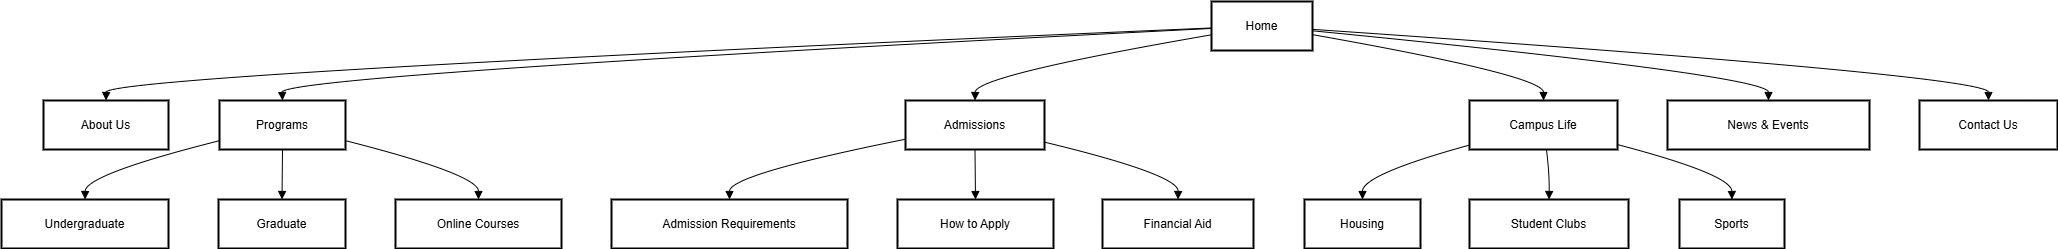

The diagram above was exported from draw.io. Its source (the exported page's mxGraphModel, read from the mxfile embedded in the PNG):
<mxGraphModel dx="1434" dy="780" grid="1" gridSize="10" guides="1" tooltips="1" connect="1" arrows="1" fold="1" page="1" pageScale="1" pageWidth="850" pageHeight="1100" math="0" shadow="0">
  <root>
    <mxCell id="0" />
    <mxCell id="1" parent="0" />
    <mxCell id="2" value="Home" style="whiteSpace=wrap;strokeWidth=2;" parent="1" vertex="1">
      <mxGeometry x="1218" y="8" width="101" height="49" as="geometry" />
    </mxCell>
    <mxCell id="3" value="About Us" style="whiteSpace=wrap;strokeWidth=2;" parent="1" vertex="1">
      <mxGeometry x="50" y="107" width="125" height="49" as="geometry" />
    </mxCell>
    <mxCell id="4" value="Programs" style="whiteSpace=wrap;strokeWidth=2;" parent="1" vertex="1">
      <mxGeometry x="226" y="107" width="126" height="49" as="geometry" />
    </mxCell>
    <mxCell id="5" value="Undergraduate" style="whiteSpace=wrap;strokeWidth=2;" parent="1" vertex="1">
      <mxGeometry x="8" y="206" width="167" height="49" as="geometry" />
    </mxCell>
    <mxCell id="6" value="Graduate" style="whiteSpace=wrap;strokeWidth=2;" parent="1" vertex="1">
      <mxGeometry x="225" y="206" width="127" height="49" as="geometry" />
    </mxCell>
    <mxCell id="7" value="Online Courses" style="whiteSpace=wrap;strokeWidth=2;" parent="1" vertex="1">
      <mxGeometry x="402" y="206" width="166" height="49" as="geometry" />
    </mxCell>
    <mxCell id="8" value="Admissions" style="whiteSpace=wrap;strokeWidth=2;" parent="1" vertex="1">
      <mxGeometry x="912" y="107" width="139" height="49" as="geometry" />
    </mxCell>
    <mxCell id="9" value="Admission Requirements" style="whiteSpace=wrap;strokeWidth=2;" parent="1" vertex="1">
      <mxGeometry x="618" y="206" width="236" height="49" as="geometry" />
    </mxCell>
    <mxCell id="10" value="How to Apply" style="whiteSpace=wrap;strokeWidth=2;" parent="1" vertex="1">
      <mxGeometry x="904" y="206" width="156" height="49" as="geometry" />
    </mxCell>
    <mxCell id="11" value="Financial Aid" style="whiteSpace=wrap;strokeWidth=2;" parent="1" vertex="1">
      <mxGeometry x="1109" y="206" width="151" height="49" as="geometry" />
    </mxCell>
    <mxCell id="12" value="Campus Life" style="whiteSpace=wrap;strokeWidth=2;" parent="1" vertex="1">
      <mxGeometry x="1476" y="107" width="148" height="49" as="geometry" />
    </mxCell>
    <mxCell id="13" value="Housing" style="whiteSpace=wrap;strokeWidth=2;" parent="1" vertex="1">
      <mxGeometry x="1311" y="206" width="116" height="49" as="geometry" />
    </mxCell>
    <mxCell id="14" value="Student Clubs" style="whiteSpace=wrap;strokeWidth=2;" parent="1" vertex="1">
      <mxGeometry x="1476" y="206" width="159" height="49" as="geometry" />
    </mxCell>
    <mxCell id="15" value="Sports" style="whiteSpace=wrap;strokeWidth=2;" parent="1" vertex="1">
      <mxGeometry x="1686" y="206" width="105" height="49" as="geometry" />
    </mxCell>
    <mxCell id="16" value="News &amp; Events" style="whiteSpace=wrap;strokeWidth=2;" parent="1" vertex="1">
      <mxGeometry x="1674" y="107" width="202" height="49" as="geometry" />
    </mxCell>
    <mxCell id="17" value="Contact Us" style="whiteSpace=wrap;strokeWidth=2;" parent="1" vertex="1">
      <mxGeometry x="1926" y="107" width="138" height="49" as="geometry" />
    </mxCell>
    <mxCell id="18" value="" style="curved=1;startArrow=none;endArrow=block;exitX=0;exitY=0.54;entryX=0.5;entryY=0;" parent="1" source="2" target="3" edge="1">
      <mxGeometry relative="1" as="geometry">
        <Array as="points">
          <mxPoint x="113" y="82" />
        </Array>
      </mxGeometry>
    </mxCell>
    <mxCell id="19" value="" style="curved=1;startArrow=none;endArrow=block;exitX=0;exitY=0.55;entryX=0.5;entryY=0;" parent="1" source="2" target="4" edge="1">
      <mxGeometry relative="1" as="geometry">
        <Array as="points">
          <mxPoint x="288" y="82" />
        </Array>
      </mxGeometry>
    </mxCell>
    <mxCell id="20" value="" style="curved=1;startArrow=none;endArrow=block;exitX=0;exitY=0.82;entryX=0.5;entryY=0;" parent="1" source="4" target="5" edge="1">
      <mxGeometry relative="1" as="geometry">
        <Array as="points">
          <mxPoint x="92" y="181" />
        </Array>
      </mxGeometry>
    </mxCell>
    <mxCell id="21" value="" style="curved=1;startArrow=none;endArrow=block;exitX=0.5;exitY=1;entryX=0.5;entryY=0;" parent="1" source="4" target="6" edge="1">
      <mxGeometry relative="1" as="geometry">
        <Array as="points" />
      </mxGeometry>
    </mxCell>
    <mxCell id="22" value="" style="curved=1;startArrow=none;endArrow=block;exitX=1;exitY=0.82;entryX=0.5;entryY=0;" parent="1" source="4" target="7" edge="1">
      <mxGeometry relative="1" as="geometry">
        <Array as="points">
          <mxPoint x="485" y="181" />
        </Array>
      </mxGeometry>
    </mxCell>
    <mxCell id="23" value="" style="curved=1;startArrow=none;endArrow=block;exitX=0;exitY=0.68;entryX=0.5;entryY=0;" parent="1" source="2" target="8" edge="1">
      <mxGeometry relative="1" as="geometry">
        <Array as="points">
          <mxPoint x="982" y="82" />
        </Array>
      </mxGeometry>
    </mxCell>
    <mxCell id="24" value="" style="curved=1;startArrow=none;endArrow=block;exitX=0;exitY=0.79;entryX=0.5;entryY=0;" parent="1" source="8" target="9" edge="1">
      <mxGeometry relative="1" as="geometry">
        <Array as="points">
          <mxPoint x="736" y="181" />
        </Array>
      </mxGeometry>
    </mxCell>
    <mxCell id="25" value="" style="curved=1;startArrow=none;endArrow=block;exitX=0.5;exitY=1;entryX=0.5;entryY=0;" parent="1" source="8" target="10" edge="1">
      <mxGeometry relative="1" as="geometry">
        <Array as="points" />
      </mxGeometry>
    </mxCell>
    <mxCell id="26" value="" style="curved=1;startArrow=none;endArrow=block;exitX=1;exitY=0.85;entryX=0.5;entryY=0;" parent="1" source="8" target="11" edge="1">
      <mxGeometry relative="1" as="geometry">
        <Array as="points">
          <mxPoint x="1185" y="181" />
        </Array>
      </mxGeometry>
    </mxCell>
    <mxCell id="27" value="" style="curved=1;startArrow=none;endArrow=block;exitX=1.01;exitY=0.68;entryX=0.5;entryY=0;" parent="1" source="2" target="12" edge="1">
      <mxGeometry relative="1" as="geometry">
        <Array as="points">
          <mxPoint x="1550" y="82" />
        </Array>
      </mxGeometry>
    </mxCell>
    <mxCell id="28" value="" style="curved=1;startArrow=none;endArrow=block;exitX=0;exitY=0.91;entryX=0.5;entryY=0;" parent="1" source="12" target="13" edge="1">
      <mxGeometry relative="1" as="geometry">
        <Array as="points">
          <mxPoint x="1369" y="181" />
        </Array>
      </mxGeometry>
    </mxCell>
    <mxCell id="29" value="" style="curved=1;startArrow=none;endArrow=block;exitX=0.52;exitY=1;entryX=0.5;entryY=0;" parent="1" source="12" target="14" edge="1">
      <mxGeometry relative="1" as="geometry">
        <Array as="points">
          <mxPoint x="1556" y="181" />
        </Array>
      </mxGeometry>
    </mxCell>
    <mxCell id="30" value="" style="curved=1;startArrow=none;endArrow=block;exitX=1;exitY=0.9;entryX=0.5;entryY=0;" parent="1" source="12" target="15" edge="1">
      <mxGeometry relative="1" as="geometry">
        <Array as="points">
          <mxPoint x="1738" y="181" />
        </Array>
      </mxGeometry>
    </mxCell>
    <mxCell id="31" value="" style="curved=1;startArrow=none;endArrow=block;exitX=1.01;exitY=0.6;entryX=0.5;entryY=0;" parent="1" source="2" target="16" edge="1">
      <mxGeometry relative="1" as="geometry">
        <Array as="points">
          <mxPoint x="1775" y="82" />
        </Array>
      </mxGeometry>
    </mxCell>
    <mxCell id="32" value="" style="curved=1;startArrow=none;endArrow=block;exitX=1.01;exitY=0.57;entryX=0.5;entryY=0;" parent="1" source="2" target="17" edge="1">
      <mxGeometry relative="1" as="geometry">
        <Array as="points">
          <mxPoint x="1995" y="82" />
        </Array>
      </mxGeometry>
    </mxCell>
  </root>
</mxGraphModel>